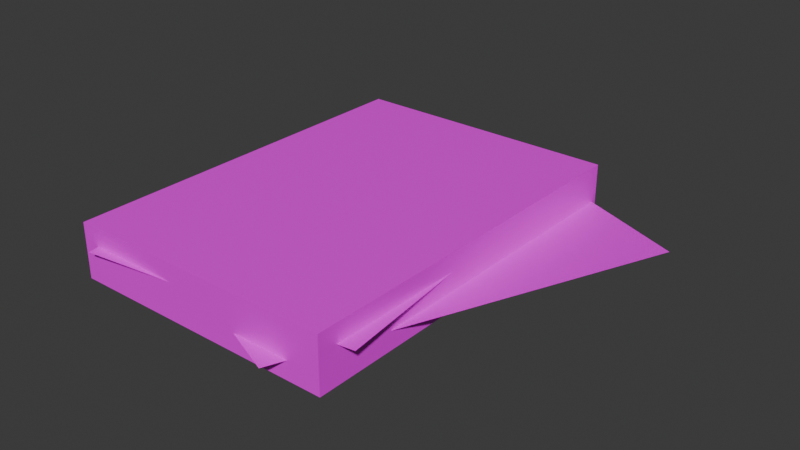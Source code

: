 # Source: paper.blend  (saved by Blender 5.2.44; exported with 4.5.12 LTS)
import bpy
from mathutils import Matrix  # noqa: F401  (used for matrix-valued properties, if any)

bpy.ops.wm.read_factory_settings(use_empty=True)
scene = bpy.context.scene
scene.name = 'Scene'

# ---- collections
col_collection = bpy.data.collections.new('Collection'); scene.collection.children.link(col_collection)

# ---- images (referenced by path relative to the original .blend; pixels are not part of the script)
import os
ASSET_DIR = os.environ.get("B2B_ASSET_DIR", "")  # directory of the original .blend (textures are referenced by path, not embedded)
HERE = os.path.dirname(os.path.abspath(__file__))  # packed textures are extracted next to this script under _unpacked/

def load_image(name, relpath, width, height, colorspace="sRGB"):
    """Load a texture the original file referenced (path relative to the .blend, or extracted next to this script)."""
    p = next((c for c in (os.path.join(HERE, relpath), os.path.join(ASSET_DIR, relpath)) if relpath and os.path.exists(c)), "")
    if p:
        img = bpy.data.images.load(p, check_existing=True)
        img.name = name
    else:  # same state as the original file: an image datablock whose file is absent (Cycles renders it pink)
        img = bpy.data.images.new(name, width, height)
        img.source = "FILE"
        img.filepath = "//" + (relpath or name)
    img.colorspace_settings.name = colorspace
    return img
img_paper_png = load_image('paper.png', 'paper.png', 1024, 1024, 'sRGB')

# ---- materials (node trees are filled in below, after node groups)
mat_material = bpy.data.materials.new('Material')

# ---- material node trees
mat_material.use_nodes = True; mat_material.node_tree.nodes.clear()
_N = mat_material.node_tree.nodes; _L = mat_material.node_tree.links
n0 = _N.new('ShaderNodeBsdfPrincipled'); n0.name = 'Principled BSDF'; n0.location = (-200, 100)
n0.inputs[10].default_value = 0.005
n1 = _N.new('ShaderNodeOutputMaterial'); n1.name = 'Material Output'; n1.location = (200, 100)
n2 = _N.new('ShaderNodeTexImage'); n2.name = 'Image Texture'; n2.location = (-490, 80)
n2.image = img_paper_png
n2.interpolation = 'Closest'
_L.new(n0.outputs[0], n1.inputs[0])
_L.new(n2.outputs[0], n0.inputs[0])
n1.is_active_output = True

# ---- world
world_world = bpy.data.worlds.new('World'); scene.world = world_world
world_world.use_nodes = True; world_world.node_tree.nodes.clear()
_N = world_world.node_tree.nodes; _L = world_world.node_tree.links
n0 = _N.new('ShaderNodeOutputWorld'); n0.name = 'World Output'; n0.location = (200, 100)
n1 = _N.new('ShaderNodeBackground'); n1.name = 'Background'; n1.location = (-200, 100)
n1.inputs[0].default_value = (0.05088, 0.05088, 0.05088, 1.0)
_L.new(n1.outputs[0], n0.inputs[0])
n0.is_active_output = True
world_world.color = (0.05088, 0.05088, 0.05088)
world_world.sun_shadow_jitter_overblur = 0.0

# ---- meshes
me_paper = bpy.data.meshes.new('Paper')
me_paper.from_pydata([(-0.1562, -0.2188, 0.0), (-0.1562, -0.2188, 0.0625), (-0.1562, 0.2188, 0.0), (-0.1562, 0.2188, 0.0625), (0.1562, -0.2188, 0.0), (0.1562, -0.2188, 0.0625), (0.1562, 0.2188, 0.0), (0.1562, 0.2188, 0.0625), (-0.1799, -0.123, 0.02083), (-0.01311, 0.2815, 0.02083), (0.109, -0.2421, 0.02083), (0.2758, 0.1623, 0.02083), (-0.1354, -0.2312, 0.04167), (-0.187, 0.2032, 0.04167), (0.1749, -0.1943, 0.04167), (0.1233, 0.2401, 0.04167)], [], [(0, 1, 3, 2), (2, 3, 7, 6), (6, 7, 5, 4), (4, 5, 1, 0), (2, 6, 4, 0), (7, 3, 1, 5), (11, 9, 8, 10), (15, 13, 12, 14)])
_uv = me_paper.uv_layers.new(name='UVMap')
_uv.uv.foreach_set('vector', [6.613e-05, 0.5, 0.06256, 0.5, 0.06256, 0.9374, 6.61e-05, 0.9374, 0.06256, 0.9999, 0.06256, 0.9374, 0.375, 0.9374, 0.375, 0.9999, 0.4375, 0.9374, 0.375, 0.9374, 0.375, 0.5, 0.4375, 0.5, 0.375, 0.4375, 0.375, 0.5, 0.06256, 0.5, 0.06256, 0.4375, 0.06256, 6.616e-05, 0.375, 6.616e-05, 0.375, 0.4375, 0.06256, 0.4375, 0.375, 0.9374, 0.06256, 0.9374, 0.06256, 0.5, 0.375, 0.5, 0.375, 0.9374, 0.06256, 0.9374, 0.06256, 0.5, 0.375, 0.5, 0.375, 0.9374, 0.06256, 0.9374, 0.06256, 0.5, 0.375, 0.5])
me_paper.materials.append(mat_material)
me_paper.update()

# ---- objects
ob_paper = bpy.data.objects.new('Paper', me_paper)

# ---- transforms, parenting, visibility, modifiers, constraints
ob_paper.location = (0.0, 0.0, 0.0)

# ---- collection membership
col_collection.objects.link(ob_paper)

# ---- scene / render settings (as saved in the file)
scene.frame_start = 1; scene.frame_end = 250; scene.frame_set(1)
scene.render.engine = 'BLENDER_EEVEE_NEXT'
scene.render.bake_bias = 0.0
scene.render.bake_samples = 0
scene.render.compositor_device = 'GPU'
scene.eevee.use_volume_custom_range = False
scene.eevee.fast_gi_thickness_near = 0.1
scene.eevee.fast_gi_thickness_far = 0.0
scene.eevee.ray_tracing_options.screen_trace_thickness = 0.1
bpy.context.view_layer.update()

# ---- added for rendering (the .blend has no active camera and no usable light): camera, sun
cam_auto = bpy.data.cameras.new('AutoCamera')
cam_auto.lens = 50.0
cam_auto.sensor_width = 36.0
cam_auto.clip_end = 1000.0
ob_auto_camera = bpy.data.objects.new('AutoCamera', cam_auto)
scene.collection.objects.link(ob_auto_camera)
ob_auto_camera.location = (0.693527, -0.759307, 0.550567)
ob_auto_camera.rotation_euler = (1.09748, -7.21219e-08, 0.694738)
scene.camera = ob_auto_camera
light_auto_sun = bpy.data.lights.new('AutoSun', 'SUN')
light_auto_sun.energy = 3.0
light_auto_sun.angle = 0.0523599
ob_auto_sun = bpy.data.objects.new('AutoSun', light_auto_sun)
scene.collection.objects.link(ob_auto_sun)
ob_auto_sun.rotation_euler = (0.872665, 0.174533, 0.523599)
bpy.context.view_layer.update()
